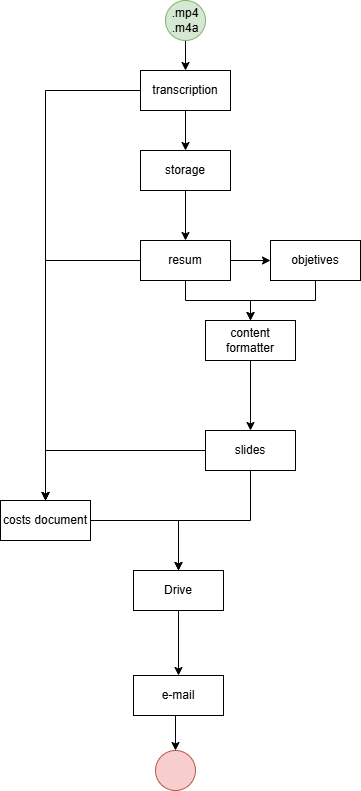

The diagram above was exported from draw.io. Its source (the exported page's mxGraphModel, read from the mxfile embedded in the PNG):
<mxGraphModel dx="1264" dy="728" grid="1" gridSize="10" guides="1" tooltips="1" connect="1" arrows="1" fold="1" page="1" pageScale="1" pageWidth="827" pageHeight="1169" math="0" shadow="0">
  <root>
    <mxCell id="0" />
    <mxCell id="1" parent="0" />
    <mxCell id="AkUbi-fS6wOHvMgxJL80-8" edge="1" parent="1" source="AkUbi-fS6wOHvMgxJL80-1" style="edgeStyle=orthogonalEdgeStyle;rounded=0;orthogonalLoop=1;jettySize=auto;html=1;exitX=0.5;exitY=1;exitDx=0;exitDy=0;entryX=0.5;entryY=0;entryDx=0;entryDy=0;" target="AkUbi-fS6wOHvMgxJL80-3">
      <mxGeometry relative="1" as="geometry" />
    </mxCell>
    <mxCell id="AkUbi-fS6wOHvMgxJL80-1" parent="1" style="ellipse;whiteSpace=wrap;html=1;aspect=fixed;fillColor=#d5e8d4;strokeColor=#82b366;" value=".mp4&lt;div&gt;.m4a&lt;/div&gt;" vertex="1">
      <mxGeometry height="40" width="40" x="355" y="50" as="geometry" />
    </mxCell>
    <mxCell id="AkUbi-fS6wOHvMgxJL80-18" edge="1" parent="1" source="AkUbi-fS6wOHvMgxJL80-3" style="edgeStyle=orthogonalEdgeStyle;rounded=0;orthogonalLoop=1;jettySize=auto;html=1;exitX=0;exitY=0.5;exitDx=0;exitDy=0;entryX=0.5;entryY=0;entryDx=0;entryDy=0;" target="AkUbi-fS6wOHvMgxJL80-17">
      <mxGeometry relative="1" as="geometry" />
    </mxCell>
    <mxCell id="FObROGU-gbMIlaY9h2nr-2" edge="1" parent="1" source="AkUbi-fS6wOHvMgxJL80-3" style="edgeStyle=orthogonalEdgeStyle;rounded=0;orthogonalLoop=1;jettySize=auto;html=1;exitX=0.5;exitY=1;exitDx=0;exitDy=0;" target="FObROGU-gbMIlaY9h2nr-1">
      <mxGeometry relative="1" as="geometry" />
    </mxCell>
    <mxCell id="AkUbi-fS6wOHvMgxJL80-3" parent="1" style="rounded=0;whiteSpace=wrap;html=1;" value="transcription" vertex="1">
      <mxGeometry height="40" width="90" x="330" y="120" as="geometry" />
    </mxCell>
    <mxCell id="AkUbi-fS6wOHvMgxJL80-10" edge="1" parent="1" source="AkUbi-fS6wOHvMgxJL80-5" style="edgeStyle=orthogonalEdgeStyle;rounded=0;orthogonalLoop=1;jettySize=auto;html=1;exitX=1;exitY=0.5;exitDx=0;exitDy=0;" target="AkUbi-fS6wOHvMgxJL80-6">
      <mxGeometry relative="1" as="geometry" />
    </mxCell>
    <mxCell id="AkUbi-fS6wOHvMgxJL80-19" edge="1" parent="1" source="AkUbi-fS6wOHvMgxJL80-5" style="edgeStyle=orthogonalEdgeStyle;rounded=0;orthogonalLoop=1;jettySize=auto;html=1;exitX=0;exitY=0.5;exitDx=0;exitDy=0;entryX=0.5;entryY=0;entryDx=0;entryDy=0;" target="AkUbi-fS6wOHvMgxJL80-17">
      <mxGeometry relative="1" as="geometry" />
    </mxCell>
    <mxCell id="FObROGU-gbMIlaY9h2nr-6" edge="1" parent="1" source="AkUbi-fS6wOHvMgxJL80-5" style="edgeStyle=orthogonalEdgeStyle;rounded=0;orthogonalLoop=1;jettySize=auto;html=1;exitX=0.5;exitY=1;exitDx=0;exitDy=0;entryX=0.5;entryY=0;entryDx=0;entryDy=0;" target="FObROGU-gbMIlaY9h2nr-4">
      <mxGeometry relative="1" as="geometry" />
    </mxCell>
    <mxCell id="AkUbi-fS6wOHvMgxJL80-5" parent="1" style="rounded=0;whiteSpace=wrap;html=1;" value="resum" vertex="1">
      <mxGeometry height="40" width="90" x="330" y="290" as="geometry" />
    </mxCell>
    <mxCell id="FObROGU-gbMIlaY9h2nr-5" edge="1" parent="1" source="AkUbi-fS6wOHvMgxJL80-6" style="edgeStyle=orthogonalEdgeStyle;rounded=0;orthogonalLoop=1;jettySize=auto;html=1;exitX=0.5;exitY=1;exitDx=0;exitDy=0;entryX=0.5;entryY=0;entryDx=0;entryDy=0;" target="FObROGU-gbMIlaY9h2nr-4">
      <mxGeometry relative="1" as="geometry" />
    </mxCell>
    <mxCell id="AkUbi-fS6wOHvMgxJL80-6" parent="1" style="rounded=0;whiteSpace=wrap;html=1;" value="objetives" vertex="1">
      <mxGeometry height="40" width="90" x="460" y="290" as="geometry" />
    </mxCell>
    <mxCell id="AkUbi-fS6wOHvMgxJL80-21" edge="1" parent="1" source="AkUbi-fS6wOHvMgxJL80-7" style="edgeStyle=orthogonalEdgeStyle;rounded=0;orthogonalLoop=1;jettySize=auto;html=1;exitX=0;exitY=0.5;exitDx=0;exitDy=0;entryX=0.5;entryY=0;entryDx=0;entryDy=0;" target="AkUbi-fS6wOHvMgxJL80-17">
      <mxGeometry relative="1" as="geometry" />
    </mxCell>
    <mxCell id="4SKOaUf811dIZPA50BMf-2" edge="1" parent="1" source="AkUbi-fS6wOHvMgxJL80-7" style="edgeStyle=orthogonalEdgeStyle;rounded=0;orthogonalLoop=1;jettySize=auto;html=1;exitX=0.5;exitY=1;exitDx=0;exitDy=0;" target="4SKOaUf811dIZPA50BMf-1">
      <mxGeometry relative="1" as="geometry" />
    </mxCell>
    <mxCell id="AkUbi-fS6wOHvMgxJL80-7" parent="1" style="rounded=0;whiteSpace=wrap;html=1;" value="slides" vertex="1">
      <mxGeometry height="40" width="90" x="395" y="480" as="geometry" />
    </mxCell>
    <mxCell id="AkUbi-fS6wOHvMgxJL80-25" edge="1" parent="1" source="AkUbi-fS6wOHvMgxJL80-14" style="edgeStyle=orthogonalEdgeStyle;rounded=0;orthogonalLoop=1;jettySize=auto;html=1;exitX=0.5;exitY=1;exitDx=0;exitDy=0;entryX=0.5;entryY=0;entryDx=0;entryDy=0;" target="AkUbi-fS6wOHvMgxJL80-24">
      <mxGeometry relative="1" as="geometry" />
    </mxCell>
    <mxCell id="AkUbi-fS6wOHvMgxJL80-14" parent="1" style="rounded=0;whiteSpace=wrap;html=1;" value="e-mail" vertex="1">
      <mxGeometry height="40" width="90" x="323" y="725" as="geometry" />
    </mxCell>
    <mxCell id="4SKOaUf811dIZPA50BMf-3" edge="1" parent="1" source="AkUbi-fS6wOHvMgxJL80-17" style="edgeStyle=orthogonalEdgeStyle;rounded=0;orthogonalLoop=1;jettySize=auto;html=1;exitX=1;exitY=0.5;exitDx=0;exitDy=0;entryX=0.5;entryY=0;entryDx=0;entryDy=0;" target="4SKOaUf811dIZPA50BMf-1">
      <mxGeometry relative="1" as="geometry" />
    </mxCell>
    <mxCell id="AkUbi-fS6wOHvMgxJL80-17" parent="1" style="rounded=0;whiteSpace=wrap;html=1;" value="costs document" vertex="1">
      <mxGeometry height="40" width="90" x="190" y="550" as="geometry" />
    </mxCell>
    <mxCell id="AkUbi-fS6wOHvMgxJL80-24" parent="1" style="ellipse;whiteSpace=wrap;html=1;aspect=fixed;fillColor=#f8cecc;strokeColor=#b85450;" value="" vertex="1">
      <mxGeometry height="40" width="40" x="345" y="800" as="geometry" />
    </mxCell>
    <mxCell id="4SKOaUf811dIZPA50BMf-4" edge="1" parent="1" source="4SKOaUf811dIZPA50BMf-1" style="edgeStyle=orthogonalEdgeStyle;rounded=0;orthogonalLoop=1;jettySize=auto;html=1;exitX=0.5;exitY=1;exitDx=0;exitDy=0;entryX=0.5;entryY=0;entryDx=0;entryDy=0;" target="AkUbi-fS6wOHvMgxJL80-14">
      <mxGeometry relative="1" as="geometry" />
    </mxCell>
    <mxCell id="4SKOaUf811dIZPA50BMf-1" parent="1" style="rounded=0;whiteSpace=wrap;html=1;" value="Drive" vertex="1">
      <mxGeometry height="40" width="90" x="323" y="620" as="geometry" />
    </mxCell>
    <mxCell id="FObROGU-gbMIlaY9h2nr-3" edge="1" parent="1" source="FObROGU-gbMIlaY9h2nr-1" style="edgeStyle=orthogonalEdgeStyle;rounded=0;orthogonalLoop=1;jettySize=auto;html=1;exitX=0.5;exitY=1;exitDx=0;exitDy=0;entryX=0.5;entryY=0;entryDx=0;entryDy=0;" target="AkUbi-fS6wOHvMgxJL80-5">
      <mxGeometry relative="1" as="geometry" />
    </mxCell>
    <mxCell id="FObROGU-gbMIlaY9h2nr-1" parent="1" style="rounded=0;whiteSpace=wrap;html=1;" value="storage" vertex="1">
      <mxGeometry height="40" width="90" x="330" y="200" as="geometry" />
    </mxCell>
    <mxCell id="FObROGU-gbMIlaY9h2nr-7" edge="1" parent="1" source="FObROGU-gbMIlaY9h2nr-4" style="edgeStyle=orthogonalEdgeStyle;rounded=0;orthogonalLoop=1;jettySize=auto;html=1;exitX=0.5;exitY=1;exitDx=0;exitDy=0;entryX=0.5;entryY=0;entryDx=0;entryDy=0;" target="AkUbi-fS6wOHvMgxJL80-7">
      <mxGeometry relative="1" as="geometry" />
    </mxCell>
    <mxCell id="FObROGU-gbMIlaY9h2nr-4" parent="1" style="rounded=0;whiteSpace=wrap;html=1;" value="content formatter" vertex="1">
      <mxGeometry height="40" width="90" x="395" y="370" as="geometry" />
    </mxCell>
  </root>
</mxGraphModel>